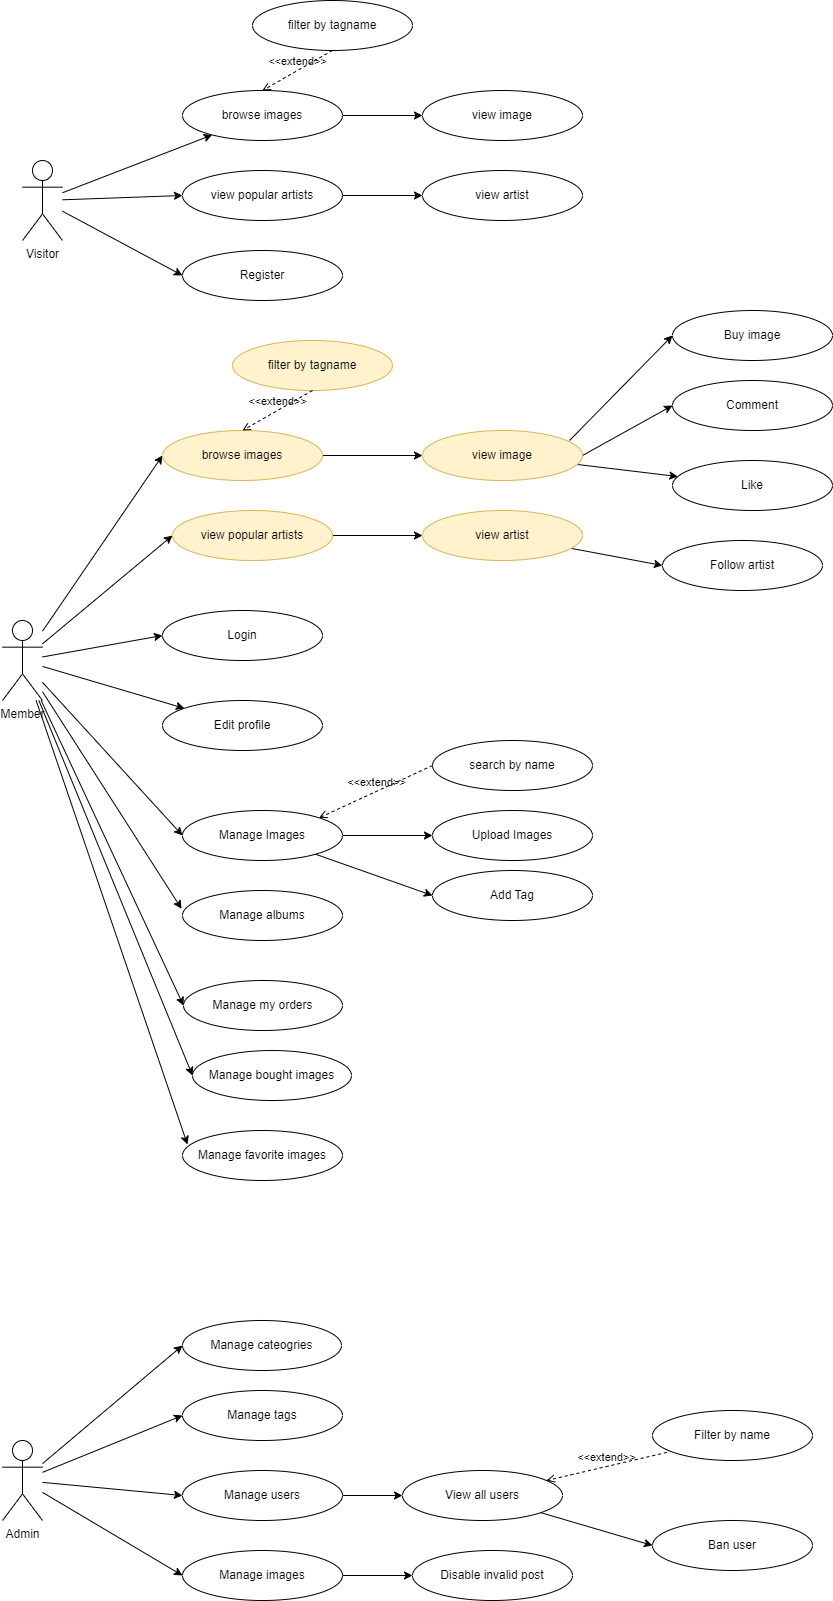

The diagram above was exported from draw.io. Its source (the exported page's mxGraphModel, read from the mxfile embedded in the PNG):
<mxGraphModel dx="1259" dy="1786" grid="1" gridSize="10" guides="1" tooltips="1" connect="1" arrows="1" fold="1" page="1" pageScale="1" pageWidth="850" pageHeight="1100" math="0" shadow="0">
  <root>
    <mxCell id="0" />
    <mxCell id="1" parent="0" />
    <mxCell id="x7uRD6TXqMx6OUdx-GMO-3" style="rounded=0;orthogonalLoop=1;jettySize=auto;html=1;" parent="1" source="x7uRD6TXqMx6OUdx-GMO-1" target="x7uRD6TXqMx6OUdx-GMO-2" edge="1">
      <mxGeometry relative="1" as="geometry" />
    </mxCell>
    <mxCell id="_qWYp9SE0HS0n962h1Bq-4" style="rounded=0;orthogonalLoop=1;jettySize=auto;html=1;entryX=0;entryY=0.5;entryDx=0;entryDy=0;strokeColor=default;align=center;verticalAlign=middle;fontFamily=Helvetica;fontSize=11;fontColor=default;labelBackgroundColor=default;endArrow=classic;" parent="1" source="x7uRD6TXqMx6OUdx-GMO-1" target="_qWYp9SE0HS0n962h1Bq-1" edge="1">
      <mxGeometry relative="1" as="geometry" />
    </mxCell>
    <mxCell id="x7uRD6TXqMx6OUdx-GMO-9" style="edgeStyle=none;rounded=0;orthogonalLoop=1;jettySize=auto;html=1;entryX=0;entryY=0.5;entryDx=0;entryDy=0;strokeColor=default;align=center;verticalAlign=middle;fontFamily=Helvetica;fontSize=11;fontColor=default;labelBackgroundColor=default;endArrow=classic;" parent="1" source="x7uRD6TXqMx6OUdx-GMO-1" target="x7uRD6TXqMx6OUdx-GMO-7" edge="1">
      <mxGeometry relative="1" as="geometry" />
    </mxCell>
    <mxCell id="x7uRD6TXqMx6OUdx-GMO-1" value="Visitor" style="shape=umlActor;verticalLabelPosition=bottom;verticalAlign=top;html=1;outlineConnect=0;" parent="1" vertex="1">
      <mxGeometry x="220" y="-220" width="40" height="80" as="geometry" />
    </mxCell>
    <mxCell id="_qWYp9SE0HS0n962h1Bq-3" style="edgeStyle=orthogonalEdgeStyle;rounded=0;orthogonalLoop=1;jettySize=auto;html=1;" parent="1" source="x7uRD6TXqMx6OUdx-GMO-2" target="_qWYp9SE0HS0n962h1Bq-2" edge="1">
      <mxGeometry relative="1" as="geometry" />
    </mxCell>
    <mxCell id="x7uRD6TXqMx6OUdx-GMO-2" value="&lt;div&gt;browse images &lt;br&gt;&lt;/div&gt;" style="ellipse;whiteSpace=wrap;html=1;" parent="1" vertex="1">
      <mxGeometry x="380" y="-290" width="160" height="50" as="geometry" />
    </mxCell>
    <mxCell id="a7KPzf0r8Lt7XtA_hObZ-1" value="filter by tagname" style="ellipse;whiteSpace=wrap;html=1;" parent="1" vertex="1">
      <mxGeometry x="450" y="-380" width="160" height="50" as="geometry" />
    </mxCell>
    <mxCell id="x7uRD6TXqMx6OUdx-GMO-4" value="&amp;lt;&amp;lt;extend&amp;gt;&amp;gt;" style="html=1;verticalAlign=bottom;labelBackgroundColor=none;endArrow=open;endFill=0;dashed=1;rounded=0;strokeColor=default;align=center;fontFamily=Helvetica;fontSize=11;fontColor=default;entryX=0.5;entryY=0;entryDx=0;entryDy=0;exitX=0.5;exitY=1;exitDx=0;exitDy=0;" parent="1" source="a7KPzf0r8Lt7XtA_hObZ-1" target="x7uRD6TXqMx6OUdx-GMO-2" edge="1">
      <mxGeometry width="160" relative="1" as="geometry">
        <mxPoint x="590" y="-300" as="sourcePoint" />
        <mxPoint x="500" y="-90" as="targetPoint" />
      </mxGeometry>
    </mxCell>
    <mxCell id="_qWYp9SE0HS0n962h1Bq-6" style="edgeStyle=none;rounded=0;orthogonalLoop=1;jettySize=auto;html=1;entryX=0;entryY=0.5;entryDx=0;entryDy=0;strokeColor=default;align=center;verticalAlign=middle;fontFamily=Helvetica;fontSize=11;fontColor=default;labelBackgroundColor=default;endArrow=classic;" parent="1" source="_qWYp9SE0HS0n962h1Bq-1" target="_qWYp9SE0HS0n962h1Bq-5" edge="1">
      <mxGeometry relative="1" as="geometry" />
    </mxCell>
    <mxCell id="_qWYp9SE0HS0n962h1Bq-1" value="view popular artists" style="ellipse;whiteSpace=wrap;html=1;" parent="1" vertex="1">
      <mxGeometry x="380" y="-210" width="160" height="50" as="geometry" />
    </mxCell>
    <mxCell id="_qWYp9SE0HS0n962h1Bq-2" value="view image" style="ellipse;whiteSpace=wrap;html=1;" parent="1" vertex="1">
      <mxGeometry x="620" y="-290" width="160" height="50" as="geometry" />
    </mxCell>
    <mxCell id="_qWYp9SE0HS0n962h1Bq-5" value="view artist" style="ellipse;whiteSpace=wrap;html=1;" parent="1" vertex="1">
      <mxGeometry x="620" y="-210" width="160" height="50" as="geometry" />
    </mxCell>
    <mxCell id="x7uRD6TXqMx6OUdx-GMO-10" style="edgeStyle=none;rounded=0;orthogonalLoop=1;jettySize=auto;html=1;entryX=0;entryY=0.5;entryDx=0;entryDy=0;strokeColor=default;align=center;verticalAlign=middle;fontFamily=Helvetica;fontSize=11;fontColor=default;labelBackgroundColor=default;endArrow=classic;" parent="1" source="x7uRD6TXqMx6OUdx-GMO-5" target="x7uRD6TXqMx6OUdx-GMO-8" edge="1">
      <mxGeometry relative="1" as="geometry" />
    </mxCell>
    <mxCell id="x7uRD6TXqMx6OUdx-GMO-12" style="edgeStyle=none;rounded=0;orthogonalLoop=1;jettySize=auto;html=1;entryX=0;entryY=0.5;entryDx=0;entryDy=0;strokeColor=default;align=center;verticalAlign=middle;fontFamily=Helvetica;fontSize=11;fontColor=default;labelBackgroundColor=default;endArrow=classic;" parent="1" source="x7uRD6TXqMx6OUdx-GMO-5" target="x7uRD6TXqMx6OUdx-GMO-11" edge="1">
      <mxGeometry relative="1" as="geometry" />
    </mxCell>
    <mxCell id="of0ncrAnOUVlEZyW5g23-10" style="edgeStyle=none;rounded=0;orthogonalLoop=1;jettySize=auto;html=1;entryX=0;entryY=0.5;entryDx=0;entryDy=0;strokeColor=default;align=center;verticalAlign=middle;fontFamily=Helvetica;fontSize=11;fontColor=default;labelBackgroundColor=default;endArrow=classic;" edge="1" parent="1" source="x7uRD6TXqMx6OUdx-GMO-5" target="of0ncrAnOUVlEZyW5g23-9">
      <mxGeometry relative="1" as="geometry" />
    </mxCell>
    <mxCell id="of0ncrAnOUVlEZyW5g23-19" style="edgeStyle=none;rounded=0;orthogonalLoop=1;jettySize=auto;html=1;entryX=0;entryY=0.5;entryDx=0;entryDy=0;strokeColor=default;align=center;verticalAlign=middle;fontFamily=Helvetica;fontSize=11;fontColor=default;labelBackgroundColor=default;endArrow=classic;" edge="1" parent="1" source="x7uRD6TXqMx6OUdx-GMO-5" target="of0ncrAnOUVlEZyW5g23-16">
      <mxGeometry relative="1" as="geometry" />
    </mxCell>
    <mxCell id="of0ncrAnOUVlEZyW5g23-20" style="edgeStyle=none;rounded=0;orthogonalLoop=1;jettySize=auto;html=1;entryX=0;entryY=0.5;entryDx=0;entryDy=0;strokeColor=default;align=center;verticalAlign=middle;fontFamily=Helvetica;fontSize=11;fontColor=default;labelBackgroundColor=default;endArrow=classic;" edge="1" parent="1" source="x7uRD6TXqMx6OUdx-GMO-5" target="of0ncrAnOUVlEZyW5g23-12">
      <mxGeometry relative="1" as="geometry" />
    </mxCell>
    <mxCell id="of0ncrAnOUVlEZyW5g23-25" style="edgeStyle=none;rounded=0;orthogonalLoop=1;jettySize=auto;html=1;entryX=0;entryY=0.5;entryDx=0;entryDy=0;strokeColor=default;align=center;verticalAlign=middle;fontFamily=Helvetica;fontSize=11;fontColor=default;labelBackgroundColor=default;endArrow=classic;" edge="1" parent="1" source="x7uRD6TXqMx6OUdx-GMO-5" target="of0ncrAnOUVlEZyW5g23-23">
      <mxGeometry relative="1" as="geometry" />
    </mxCell>
    <mxCell id="of0ncrAnOUVlEZyW5g23-34" style="edgeStyle=none;rounded=0;orthogonalLoop=1;jettySize=auto;html=1;strokeColor=default;align=center;verticalAlign=middle;fontFamily=Helvetica;fontSize=11;fontColor=default;labelBackgroundColor=default;endArrow=classic;" edge="1" parent="1" source="x7uRD6TXqMx6OUdx-GMO-5" target="of0ncrAnOUVlEZyW5g23-33">
      <mxGeometry relative="1" as="geometry" />
    </mxCell>
    <mxCell id="x7uRD6TXqMx6OUdx-GMO-5" value="Member" style="shape=umlActor;verticalLabelPosition=bottom;verticalAlign=top;html=1;outlineConnect=0;" parent="1" vertex="1">
      <mxGeometry x="200" y="240" width="40" height="80" as="geometry" />
    </mxCell>
    <mxCell id="x7uRD6TXqMx6OUdx-GMO-7" value="Register" style="ellipse;whiteSpace=wrap;html=1;" parent="1" vertex="1">
      <mxGeometry x="380" y="-130" width="160" height="50" as="geometry" />
    </mxCell>
    <mxCell id="x7uRD6TXqMx6OUdx-GMO-8" value="Login" style="ellipse;whiteSpace=wrap;html=1;" parent="1" vertex="1">
      <mxGeometry x="360" y="230" width="160" height="50" as="geometry" />
    </mxCell>
    <mxCell id="x7uRD6TXqMx6OUdx-GMO-39" style="edgeStyle=none;rounded=0;orthogonalLoop=1;jettySize=auto;html=1;entryX=0;entryY=0.5;entryDx=0;entryDy=0;strokeColor=default;align=center;verticalAlign=middle;fontFamily=Helvetica;fontSize=11;fontColor=default;labelBackgroundColor=default;endArrow=classic;" parent="1" source="x7uRD6TXqMx6OUdx-GMO-11" target="x7uRD6TXqMx6OUdx-GMO-38" edge="1">
      <mxGeometry relative="1" as="geometry" />
    </mxCell>
    <mxCell id="x7uRD6TXqMx6OUdx-GMO-42" style="edgeStyle=none;rounded=0;orthogonalLoop=1;jettySize=auto;html=1;entryX=0;entryY=0.5;entryDx=0;entryDy=0;strokeColor=default;align=center;verticalAlign=middle;fontFamily=Helvetica;fontSize=11;fontColor=default;labelBackgroundColor=default;endArrow=classic;" parent="1" source="x7uRD6TXqMx6OUdx-GMO-11" target="x7uRD6TXqMx6OUdx-GMO-41" edge="1">
      <mxGeometry relative="1" as="geometry" />
    </mxCell>
    <mxCell id="x7uRD6TXqMx6OUdx-GMO-11" value="Manage Images" style="ellipse;whiteSpace=wrap;html=1;" parent="1" vertex="1">
      <mxGeometry x="380" y="430" width="160" height="50" as="geometry" />
    </mxCell>
    <mxCell id="x7uRD6TXqMx6OUdx-GMO-13" value="Manage albums" style="ellipse;whiteSpace=wrap;html=1;" parent="1" vertex="1">
      <mxGeometry x="380" y="510" width="160" height="50" as="geometry" />
    </mxCell>
    <mxCell id="x7uRD6TXqMx6OUdx-GMO-14" style="edgeStyle=none;rounded=0;orthogonalLoop=1;jettySize=auto;html=1;entryX=-0.006;entryY=0.366;entryDx=0;entryDy=0;entryPerimeter=0;strokeColor=default;align=center;verticalAlign=middle;fontFamily=Helvetica;fontSize=11;fontColor=default;labelBackgroundColor=default;endArrow=classic;" parent="1" source="x7uRD6TXqMx6OUdx-GMO-5" target="x7uRD6TXqMx6OUdx-GMO-13" edge="1">
      <mxGeometry relative="1" as="geometry" />
    </mxCell>
    <mxCell id="x7uRD6TXqMx6OUdx-GMO-26" style="edgeStyle=none;rounded=0;orthogonalLoop=1;jettySize=auto;html=1;entryX=0;entryY=0.5;entryDx=0;entryDy=0;strokeColor=default;align=center;verticalAlign=middle;fontFamily=Helvetica;fontSize=11;fontColor=default;labelBackgroundColor=default;endArrow=classic;" parent="1" source="x7uRD6TXqMx6OUdx-GMO-15" target="x7uRD6TXqMx6OUdx-GMO-23" edge="1">
      <mxGeometry relative="1" as="geometry" />
    </mxCell>
    <mxCell id="x7uRD6TXqMx6OUdx-GMO-27" style="edgeStyle=none;rounded=0;orthogonalLoop=1;jettySize=auto;html=1;entryX=0;entryY=0.5;entryDx=0;entryDy=0;strokeColor=default;align=center;verticalAlign=middle;fontFamily=Helvetica;fontSize=11;fontColor=default;labelBackgroundColor=default;endArrow=classic;" parent="1" source="x7uRD6TXqMx6OUdx-GMO-15" target="x7uRD6TXqMx6OUdx-GMO-24" edge="1">
      <mxGeometry relative="1" as="geometry" />
    </mxCell>
    <mxCell id="x7uRD6TXqMx6OUdx-GMO-35" style="edgeStyle=none;rounded=0;orthogonalLoop=1;jettySize=auto;html=1;entryX=0;entryY=0.5;entryDx=0;entryDy=0;strokeColor=default;align=center;verticalAlign=middle;fontFamily=Helvetica;fontSize=11;fontColor=default;labelBackgroundColor=default;endArrow=classic;" parent="1" source="x7uRD6TXqMx6OUdx-GMO-15" target="x7uRD6TXqMx6OUdx-GMO-25" edge="1">
      <mxGeometry relative="1" as="geometry" />
    </mxCell>
    <mxCell id="of0ncrAnOUVlEZyW5g23-2" style="rounded=0;orthogonalLoop=1;jettySize=auto;html=1;entryX=0;entryY=0.5;entryDx=0;entryDy=0;" edge="1" parent="1" source="x7uRD6TXqMx6OUdx-GMO-15" target="of0ncrAnOUVlEZyW5g23-1">
      <mxGeometry relative="1" as="geometry" />
    </mxCell>
    <mxCell id="x7uRD6TXqMx6OUdx-GMO-15" value="Admin" style="shape=umlActor;verticalLabelPosition=bottom;verticalAlign=top;html=1;outlineConnect=0;" parent="1" vertex="1">
      <mxGeometry x="200" y="1060" width="40" height="80" as="geometry" />
    </mxCell>
    <mxCell id="x7uRD6TXqMx6OUdx-GMO-23" value="Manage tags" style="ellipse;whiteSpace=wrap;html=1;" parent="1" vertex="1">
      <mxGeometry x="380" y="1010" width="160" height="50" as="geometry" />
    </mxCell>
    <mxCell id="x7uRD6TXqMx6OUdx-GMO-31" style="edgeStyle=none;rounded=0;orthogonalLoop=1;jettySize=auto;html=1;entryX=0;entryY=0.5;entryDx=0;entryDy=0;strokeColor=default;align=center;verticalAlign=middle;fontFamily=Helvetica;fontSize=11;fontColor=default;labelBackgroundColor=default;endArrow=classic;" parent="1" source="x7uRD6TXqMx6OUdx-GMO-24" target="x7uRD6TXqMx6OUdx-GMO-28" edge="1">
      <mxGeometry relative="1" as="geometry" />
    </mxCell>
    <mxCell id="x7uRD6TXqMx6OUdx-GMO-24" value="Manage users" style="ellipse;whiteSpace=wrap;html=1;" parent="1" vertex="1">
      <mxGeometry x="380" y="1090" width="160" height="50" as="geometry" />
    </mxCell>
    <mxCell id="x7uRD6TXqMx6OUdx-GMO-37" style="edgeStyle=none;rounded=0;orthogonalLoop=1;jettySize=auto;html=1;strokeColor=default;align=center;verticalAlign=middle;fontFamily=Helvetica;fontSize=11;fontColor=default;labelBackgroundColor=default;endArrow=classic;" parent="1" source="x7uRD6TXqMx6OUdx-GMO-25" target="x7uRD6TXqMx6OUdx-GMO-36" edge="1">
      <mxGeometry relative="1" as="geometry" />
    </mxCell>
    <mxCell id="x7uRD6TXqMx6OUdx-GMO-25" value="Manage images" style="ellipse;whiteSpace=wrap;html=1;" parent="1" vertex="1">
      <mxGeometry x="380" y="1170" width="160" height="50" as="geometry" />
    </mxCell>
    <mxCell id="x7uRD6TXqMx6OUdx-GMO-34" style="edgeStyle=none;rounded=0;orthogonalLoop=1;jettySize=auto;html=1;entryX=0;entryY=0.5;entryDx=0;entryDy=0;strokeColor=default;align=center;verticalAlign=middle;fontFamily=Helvetica;fontSize=11;fontColor=default;labelBackgroundColor=default;endArrow=classic;" parent="1" source="x7uRD6TXqMx6OUdx-GMO-28" target="x7uRD6TXqMx6OUdx-GMO-32" edge="1">
      <mxGeometry relative="1" as="geometry" />
    </mxCell>
    <mxCell id="x7uRD6TXqMx6OUdx-GMO-28" value="View all users" style="ellipse;whiteSpace=wrap;html=1;" parent="1" vertex="1">
      <mxGeometry x="600" y="1090" width="160" height="50" as="geometry" />
    </mxCell>
    <mxCell id="x7uRD6TXqMx6OUdx-GMO-29" value="Filter by name" style="ellipse;whiteSpace=wrap;html=1;" parent="1" vertex="1">
      <mxGeometry x="850" y="1030" width="160" height="50" as="geometry" />
    </mxCell>
    <mxCell id="x7uRD6TXqMx6OUdx-GMO-30" value="&amp;lt;&amp;lt;extend&amp;gt;&amp;gt;" style="html=1;verticalAlign=bottom;labelBackgroundColor=none;endArrow=open;endFill=0;dashed=1;rounded=0;strokeColor=default;align=center;fontFamily=Helvetica;fontSize=11;fontColor=default;exitX=0.09;exitY=0.838;exitDx=0;exitDy=0;exitPerimeter=0;" parent="1" source="x7uRD6TXqMx6OUdx-GMO-29" target="x7uRD6TXqMx6OUdx-GMO-28" edge="1">
      <mxGeometry width="160" relative="1" as="geometry">
        <mxPoint x="340" y="1050" as="sourcePoint" />
        <mxPoint x="500" y="1050" as="targetPoint" />
      </mxGeometry>
    </mxCell>
    <mxCell id="x7uRD6TXqMx6OUdx-GMO-32" value="Ban user" style="ellipse;whiteSpace=wrap;html=1;" parent="1" vertex="1">
      <mxGeometry x="850" y="1140" width="160" height="50" as="geometry" />
    </mxCell>
    <mxCell id="x7uRD6TXqMx6OUdx-GMO-36" value="Disable invalid post" style="ellipse;whiteSpace=wrap;html=1;" parent="1" vertex="1">
      <mxGeometry x="610" y="1170" width="160" height="50" as="geometry" />
    </mxCell>
    <mxCell id="x7uRD6TXqMx6OUdx-GMO-38" value="Add Tag" style="ellipse;whiteSpace=wrap;html=1;" parent="1" vertex="1">
      <mxGeometry x="630" y="490" width="160" height="50" as="geometry" />
    </mxCell>
    <mxCell id="x7uRD6TXqMx6OUdx-GMO-41" value="Upload Images" style="ellipse;whiteSpace=wrap;html=1;" parent="1" vertex="1">
      <mxGeometry x="630" y="430" width="160" height="50" as="geometry" />
    </mxCell>
    <mxCell id="of0ncrAnOUVlEZyW5g23-1" value="Manage cateogries" style="ellipse;whiteSpace=wrap;html=1;" vertex="1" parent="1">
      <mxGeometry x="380" y="940" width="159" height="50" as="geometry" />
    </mxCell>
    <mxCell id="of0ncrAnOUVlEZyW5g23-3" value="search by name" style="ellipse;whiteSpace=wrap;html=1;" vertex="1" parent="1">
      <mxGeometry x="630" y="360" width="160" height="50" as="geometry" />
    </mxCell>
    <mxCell id="of0ncrAnOUVlEZyW5g23-4" value="&amp;lt;&amp;lt;extend&amp;gt;&amp;gt;" style="html=1;verticalAlign=bottom;labelBackgroundColor=none;endArrow=open;endFill=0;dashed=1;rounded=0;strokeColor=default;align=center;fontFamily=Helvetica;fontSize=11;fontColor=default;entryX=1;entryY=0;entryDx=0;entryDy=0;exitX=0;exitY=0.5;exitDx=0;exitDy=0;" edge="1" parent="1" source="of0ncrAnOUVlEZyW5g23-3" target="x7uRD6TXqMx6OUdx-GMO-11">
      <mxGeometry width="160" relative="1" as="geometry">
        <mxPoint x="710" y="350" as="sourcePoint" />
        <mxPoint x="580" y="360" as="targetPoint" />
      </mxGeometry>
    </mxCell>
    <mxCell id="of0ncrAnOUVlEZyW5g23-5" value="Comment" style="ellipse;whiteSpace=wrap;html=1;" vertex="1" parent="1">
      <mxGeometry x="870" width="160" height="50" as="geometry" />
    </mxCell>
    <mxCell id="of0ncrAnOUVlEZyW5g23-6" value="Like" style="ellipse;whiteSpace=wrap;html=1;" vertex="1" parent="1">
      <mxGeometry x="870" y="80" width="160" height="50" as="geometry" />
    </mxCell>
    <mxCell id="of0ncrAnOUVlEZyW5g23-9" value="Manage my orders" style="ellipse;whiteSpace=wrap;html=1;" vertex="1" parent="1">
      <mxGeometry x="381" y="600" width="159" height="50" as="geometry" />
    </mxCell>
    <mxCell id="of0ncrAnOUVlEZyW5g23-11" style="rounded=0;orthogonalLoop=1;jettySize=auto;html=1;" edge="1" parent="1" source="of0ncrAnOUVlEZyW5g23-12" target="of0ncrAnOUVlEZyW5g23-17">
      <mxGeometry relative="1" as="geometry" />
    </mxCell>
    <mxCell id="of0ncrAnOUVlEZyW5g23-22" style="edgeStyle=none;rounded=0;orthogonalLoop=1;jettySize=auto;html=1;entryX=0;entryY=0.5;entryDx=0;entryDy=0;strokeColor=default;align=center;verticalAlign=middle;fontFamily=Helvetica;fontSize=11;fontColor=default;labelBackgroundColor=default;endArrow=classic;exitX=0.919;exitY=0.2;exitDx=0;exitDy=0;exitPerimeter=0;" edge="1" parent="1" source="of0ncrAnOUVlEZyW5g23-17" target="of0ncrAnOUVlEZyW5g23-21">
      <mxGeometry relative="1" as="geometry" />
    </mxCell>
    <mxCell id="of0ncrAnOUVlEZyW5g23-12" value="&lt;div&gt;browse images &lt;br&gt;&lt;/div&gt;" style="ellipse;whiteSpace=wrap;html=1;fillColor=#fff2cc;strokeColor=#d6b656;" vertex="1" parent="1">
      <mxGeometry x="360" y="50" width="160" height="50" as="geometry" />
    </mxCell>
    <mxCell id="of0ncrAnOUVlEZyW5g23-13" value="filter by tagname" style="ellipse;whiteSpace=wrap;html=1;fillColor=#fff2cc;strokeColor=#d6b656;" vertex="1" parent="1">
      <mxGeometry x="430" y="-40" width="160" height="50" as="geometry" />
    </mxCell>
    <mxCell id="of0ncrAnOUVlEZyW5g23-14" value="&amp;lt;&amp;lt;extend&amp;gt;&amp;gt;" style="html=1;verticalAlign=bottom;labelBackgroundColor=none;endArrow=open;endFill=0;dashed=1;rounded=0;strokeColor=default;align=center;fontFamily=Helvetica;fontSize=11;fontColor=default;entryX=0.5;entryY=0;entryDx=0;entryDy=0;exitX=0.5;exitY=1;exitDx=0;exitDy=0;" edge="1" parent="1" source="of0ncrAnOUVlEZyW5g23-13" target="of0ncrAnOUVlEZyW5g23-12">
      <mxGeometry width="160" relative="1" as="geometry">
        <mxPoint x="580" y="-150" as="sourcePoint" />
        <mxPoint x="490" y="60" as="targetPoint" />
      </mxGeometry>
    </mxCell>
    <mxCell id="of0ncrAnOUVlEZyW5g23-15" style="edgeStyle=none;rounded=0;orthogonalLoop=1;jettySize=auto;html=1;entryX=0;entryY=0.5;entryDx=0;entryDy=0;strokeColor=default;align=center;verticalAlign=middle;fontFamily=Helvetica;fontSize=11;fontColor=default;labelBackgroundColor=default;endArrow=classic;" edge="1" parent="1" source="of0ncrAnOUVlEZyW5g23-16" target="of0ncrAnOUVlEZyW5g23-18">
      <mxGeometry relative="1" as="geometry" />
    </mxCell>
    <mxCell id="of0ncrAnOUVlEZyW5g23-16" value="view popular artists" style="ellipse;whiteSpace=wrap;html=1;fillColor=#fff2cc;strokeColor=#d6b656;" vertex="1" parent="1">
      <mxGeometry x="370" y="130" width="160" height="50" as="geometry" />
    </mxCell>
    <mxCell id="of0ncrAnOUVlEZyW5g23-29" style="edgeStyle=none;rounded=0;orthogonalLoop=1;jettySize=auto;html=1;entryX=0;entryY=0.5;entryDx=0;entryDy=0;strokeColor=default;align=center;verticalAlign=middle;fontFamily=Helvetica;fontSize=11;fontColor=default;labelBackgroundColor=default;endArrow=classic;exitX=1;exitY=0.5;exitDx=0;exitDy=0;" edge="1" parent="1" source="of0ncrAnOUVlEZyW5g23-17" target="of0ncrAnOUVlEZyW5g23-5">
      <mxGeometry relative="1" as="geometry" />
    </mxCell>
    <mxCell id="of0ncrAnOUVlEZyW5g23-31" style="edgeStyle=none;rounded=0;orthogonalLoop=1;jettySize=auto;html=1;strokeColor=default;align=center;verticalAlign=middle;fontFamily=Helvetica;fontSize=11;fontColor=default;labelBackgroundColor=default;endArrow=classic;" edge="1" parent="1" source="of0ncrAnOUVlEZyW5g23-17" target="of0ncrAnOUVlEZyW5g23-6">
      <mxGeometry relative="1" as="geometry" />
    </mxCell>
    <mxCell id="of0ncrAnOUVlEZyW5g23-17" value="view image" style="ellipse;whiteSpace=wrap;html=1;fillColor=#fff2cc;strokeColor=#d6b656;" vertex="1" parent="1">
      <mxGeometry x="620" y="50" width="160" height="50" as="geometry" />
    </mxCell>
    <mxCell id="of0ncrAnOUVlEZyW5g23-32" style="edgeStyle=none;rounded=0;orthogonalLoop=1;jettySize=auto;html=1;entryX=0;entryY=0.5;entryDx=0;entryDy=0;strokeColor=default;align=center;verticalAlign=middle;fontFamily=Helvetica;fontSize=11;fontColor=default;labelBackgroundColor=default;endArrow=classic;" edge="1" parent="1" source="of0ncrAnOUVlEZyW5g23-18" target="of0ncrAnOUVlEZyW5g23-28">
      <mxGeometry relative="1" as="geometry" />
    </mxCell>
    <mxCell id="of0ncrAnOUVlEZyW5g23-18" value="view artist" style="ellipse;whiteSpace=wrap;html=1;fillColor=#fff2cc;strokeColor=#d6b656;" vertex="1" parent="1">
      <mxGeometry x="620" y="130" width="160" height="50" as="geometry" />
    </mxCell>
    <mxCell id="of0ncrAnOUVlEZyW5g23-21" value="Buy image" style="ellipse;whiteSpace=wrap;html=1;" vertex="1" parent="1">
      <mxGeometry x="870" y="-70" width="160" height="50" as="geometry" />
    </mxCell>
    <mxCell id="of0ncrAnOUVlEZyW5g23-23" value="Manage bought images" style="ellipse;whiteSpace=wrap;html=1;" vertex="1" parent="1">
      <mxGeometry x="390" y="670" width="159" height="50" as="geometry" />
    </mxCell>
    <mxCell id="of0ncrAnOUVlEZyW5g23-24" value="Manage favorite images" style="ellipse;whiteSpace=wrap;html=1;" vertex="1" parent="1">
      <mxGeometry x="380" y="750" width="160" height="50" as="geometry" />
    </mxCell>
    <mxCell id="of0ncrAnOUVlEZyW5g23-26" style="edgeStyle=none;rounded=0;orthogonalLoop=1;jettySize=auto;html=1;entryX=0.031;entryY=0.28;entryDx=0;entryDy=0;entryPerimeter=0;strokeColor=default;align=center;verticalAlign=middle;fontFamily=Helvetica;fontSize=11;fontColor=default;labelBackgroundColor=default;endArrow=classic;" edge="1" parent="1" source="x7uRD6TXqMx6OUdx-GMO-5" target="of0ncrAnOUVlEZyW5g23-24">
      <mxGeometry relative="1" as="geometry" />
    </mxCell>
    <mxCell id="of0ncrAnOUVlEZyW5g23-28" value="Follow artist" style="ellipse;whiteSpace=wrap;html=1;" vertex="1" parent="1">
      <mxGeometry x="860" y="160" width="160" height="50" as="geometry" />
    </mxCell>
    <mxCell id="of0ncrAnOUVlEZyW5g23-33" value="Edit profile" style="ellipse;whiteSpace=wrap;html=1;" vertex="1" parent="1">
      <mxGeometry x="360" y="320" width="160" height="50" as="geometry" />
    </mxCell>
  </root>
</mxGraphModel>